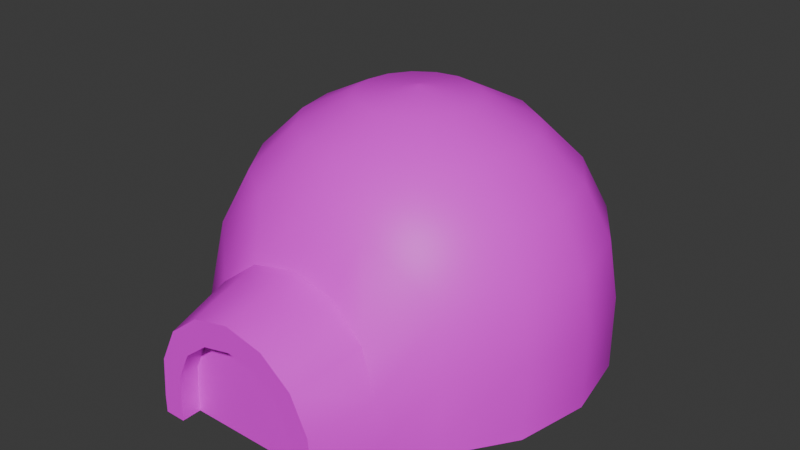 # Source: igloo.blend  (saved by Blender 4.5.90; exported with 4.5.12 LTS)
import bpy
from mathutils import Matrix  # noqa: F401  (used for matrix-valued properties, if any)

bpy.ops.wm.read_factory_settings(use_empty=True)
scene = bpy.context.scene
scene.name = 'Scene'

# ---- collections
col_collection = bpy.data.collections.new('Collection'); scene.collection.children.link(col_collection)

# ---- images (referenced by path relative to the original .blend; pixels are not part of the script)
import os
ASSET_DIR = os.environ.get("B2B_ASSET_DIR", "")  # directory of the original .blend (textures are referenced by path, not embedded)
HERE = os.path.dirname(os.path.abspath(__file__))  # packed textures are extracted next to this script under _unpacked/

def load_image(name, relpath, width, height, colorspace="sRGB"):
    """Load a texture the original file referenced (path relative to the .blend, or extracted next to this script)."""
    p = next((c for c in (os.path.join(HERE, relpath), os.path.join(ASSET_DIR, relpath)) if relpath and os.path.exists(c)), "")
    if p:
        img = bpy.data.images.load(p, check_existing=True)
        img.name = name
    else:  # same state as the original file: an image datablock whose file is absent (Cycles renders it pink)
        img = bpy.data.images.new(name, width, height)
        img.source = "FILE"
        img.filepath = "//" + (relpath or name)
    img.colorspace_settings.name = colorspace
    return img
img_igloo_basecolor = load_image('igloo_baseColor', 'igloo_baseColor.png', 1024, 1024, 'sRGB')

# ---- materials (node trees are filled in below, after node groups)
mat_material = bpy.data.materials.new('Material')
mat_material.alpha_threshold = 0.0
mat_material.roughness = 0.5
mat_material.line_color = (0.0, 0.0, 0.0, 1.0)

# ---- node groups
ng_smooth_by_angle = bpy.data.node_groups.new('Smooth by Angle', 'GeometryNodeTree')
_s = ng_smooth_by_angle.interface.new_socket(name='Mesh', in_out='OUTPUT', socket_type='NodeSocketGeometry')
_s = ng_smooth_by_angle.interface.new_socket(name='Mesh', in_out='INPUT', socket_type='NodeSocketGeometry')
_s = ng_smooth_by_angle.interface.new_socket(name='Angle', in_out='INPUT', socket_type='NodeSocketFloat')
_s.subtype = 'ANGLE'
_s.default_value = 0.5236
_s.min_value = 0.0
_s.max_value = 3.142
_s.description = 'Maximum face angle for smooth edges'
_s = ng_smooth_by_angle.interface.new_socket(name='Ignore Sharpness', in_out='INPUT', socket_type='NodeSocketBool')
_s.force_non_field = True
ng_smooth_by_angle.description = 'Set the sharpness of mesh edges based on the angle between the neighboring faces'
ng_smooth_by_angle.is_modifier = True
_N = ng_smooth_by_angle.nodes; _L = ng_smooth_by_angle.links
n0 = _N.new('GeometryNodeSetShadeSmooth'); n0.name = 'Set Shade Smooth'; n0.location = (120, -80)
n0.domain = 'EDGE'
n1 = _N.new('GeometryNodeSetShadeSmooth'); n1.name = 'Set Shade Smooth.001'; n1.location = (300, -80)
n2 = _N.new('NodeGroupOutput'); n2.name = 'Group Output'; n2.location = (480, -80)
n3 = _N.new('GeometryNodeInputMeshEdgeAngle'); n3.name = 'Edge Angle'; n3.location = (-440, -240)
n4 = _N.new('NodeGroupInput'); n4.name = 'Group Input'; n4.location = (-80, -80)
n5 = _N.new('GeometryNodeInputEdgeSmooth'); n5.name = 'Is Edge Smooth'; n5.location = (-260, -120)
n6 = _N.new('GeometryNodeInputShadeSmooth'); n6.name = 'Is Shade Smooth'; n6.location = (-440, -397)
n7 = _N.new('FunctionNodeCompare'); n7.name = 'Compare'; n7.location = (-260, -260)
n7.operation = 'LESS_EQUAL'
n7.inputs[6].default_value = (0.0, 0.0, 0.0, 0.0)
n7.inputs[7].default_value = (0.0, 0.0, 0.0, 0.0)
n8 = _N.new('FunctionNodeBooleanMath'); n8.name = 'Boolean Math.001'; n8.location = (-80, -260)
n9 = _N.new('NodeGroupInput'); n9.name = 'Group Input.001'; n9.location = (-440, -329)
n10 = _N.new('NodeGroupInput'); n10.name = 'Group Input.002'; n10.location = (-259, -189)
n11 = _N.new('FunctionNodeBooleanMath'); n11.name = 'Boolean Math'; n11.location = (-80, -149)
n11.operation = 'OR'
n12 = _N.new('FunctionNodeBooleanMath'); n12.name = 'Boolean Math.002'; n12.location = (-260, -380)
n12.operation = 'OR'
n13 = _N.new('NodeGroupInput'); n13.name = 'Group Input.003'; n13.location = (-440, -460)
_L.new(n3.outputs[0], n7.inputs[0])
_L.new(n1.outputs[0], n2.inputs[0])
_L.new(n9.outputs[1], n7.inputs[1])
_L.new(n7.outputs[0], n8.inputs[0])
_L.new(n4.outputs[0], n0.inputs[0])
_L.new(n0.outputs[0], n1.inputs[0])
_L.new(n8.outputs[0], n0.inputs[2])
_L.new(n10.outputs[2], n11.inputs[1])
_L.new(n5.outputs[0], n11.inputs[0])
_L.new(n11.outputs[0], n0.inputs[1])
_L.new(n13.outputs[2], n12.inputs[1])
_L.new(n6.outputs[0], n12.inputs[0])
_L.new(n12.outputs[0], n8.inputs[1])
n2.is_active_output = True

# ---- material node trees
mat_material.use_nodes = True; mat_material.node_tree.nodes.clear()
_N = mat_material.node_tree.nodes; _L = mat_material.node_tree.links
n0 = _N.new('ShaderNodeOutputMaterial'); n0.name = 'Material Output'; n0.location = (200, 100)
n1 = _N.new('ShaderNodeBsdfPrincipled'); n1.name = 'Principled BSDF'; n1.location = (-200, 100)
n1.inputs[3].default_value = 1.45
n2 = _N.new('ShaderNodeTexImage'); n2.name = 'Image Texture'; n2.location = (-565, 95)
n2.image = img_igloo_basecolor
_L.new(n1.outputs[0], n0.inputs[0])
_L.new(n2.outputs[0], n1.inputs[0])
n0.is_active_output = True

# ---- world
world_world = bpy.data.worlds.new('World'); scene.world = world_world
world_world.use_nodes = True; world_world.node_tree.nodes.clear()
_N = world_world.node_tree.nodes; _L = world_world.node_tree.links
n0 = _N.new('ShaderNodeOutputWorld'); n0.name = 'World Output'; n0.location = (200, 100)
n1 = _N.new('ShaderNodeBackground'); n1.name = 'Background'; n1.location = (-200, 100)
n1.inputs[0].default_value = (0.05088, 0.05088, 0.05088, 1.0)
_L.new(n1.outputs[0], n0.inputs[0])
n0.is_active_output = True
world_world.color = (0.05088, 0.05088, 0.05088)
world_world.sun_shadow_jitter_overblur = 0.0

# ---- meshes
me_circle = bpy.data.meshes.new('Circle')
me_circle.from_pydata([(0.0, 1.0, 0.0), (-0.3827, 0.9239, 0.0), (-0.7071, 0.7071, 0.0), (-0.9239, 0.3827, 0.0), (-1.0, 0.0, 0.0), (-0.9239, -0.3827, 0.0), (0.7071, -0.7071, 0.0), (0.9239, -0.3827, 0.0), (1.0, 0.0, 0.0), (0.9239, 0.3827, 0.0), (0.7071, 0.7071, 0.0), (0.3827, 0.9239, 0.0), (-2.384e-07, -3.912e-07, 1.282), (0.3827, 0.9239, 0.301), (0.1183, 0.2855, 1.234), (0.2249, 0.543, 1.094), (0.3096, 0.7474, 0.8775), (0.364, 0.8787, 0.6041), (-3.278e-07, -3.204e-07, 1.282), (0.7071, 0.7071, 0.301), (0.2185, 0.2185, 1.234), (0.4156, 0.4156, 1.094), (0.5721, 0.5721, 0.8775), (0.6725, 0.6725, 0.6041), (-4.023e-07, -2.235e-07, 1.282), (0.9239, 0.3827, 0.301), (0.2855, 0.1183, 1.234), (0.543, 0.2249, 1.094), (0.7474, 0.3096, 0.8775), (0.8787, 0.364, 0.6041), (-4.433e-07, 0.0, 1.282), (1.0, 0.0, 0.301), (0.309, 0.0, 1.234), (0.5878, 0.0, 1.094), (0.809, 0.0, 0.8775), (0.9511, 0.0, 0.6041), (-3.912e-07, 2.384e-07, 1.282), (0.9239, -0.3827, 0.301), (0.2855, -0.1183, 1.234), (0.543, -0.2249, 1.094), (0.7474, -0.3096, 0.8775), (0.8787, -0.364, 0.6041), (-3.204e-07, 3.278e-07, 1.282), (0.5514, -0.9637, 0.0), (0.2185, -0.2185, 1.234), (0.4156, -0.4156, 1.094), (0.4253, -0.8988, 0.46), (0.5304, -0.9295, 0.244), (-2.235e-07, 4.023e-07, 1.282), (0.1183, -0.2855, 1.234), (0.2249, -0.543, 1.094), (0.236, -0.8775, 0.6094), (0.0, 4.433e-07, 1.282), (0.0, -0.309, 1.234), (0.0, -0.5878, 1.094), (-2.378e-08, -0.8699, 0.6627), (2.384e-07, 3.912e-07, 1.282), (-0.1183, -0.2855, 1.234), (-0.2249, -0.543, 1.094), (-0.236, -0.8775, 0.6094), (3.278e-07, 3.204e-07, 1.282), (-0.5514, -0.9637, 0.0), (-0.2185, -0.2185, 1.234), (-0.4156, -0.4156, 1.094), (-0.4253, -0.8988, 0.46), (-0.5304, -0.9295, 0.244), (4.023e-07, 2.235e-07, 1.282), (-0.9239, -0.3827, 0.301), (-0.2855, -0.1183, 1.234), (-0.543, -0.2249, 1.094), (-0.7474, -0.3096, 0.8775), (-0.8787, -0.364, 0.6041), (4.433e-07, 0.0, 1.282), (-1.0, 0.0, 0.301), (-0.309, 0.0, 1.234), (-0.5878, 0.0, 1.094), (-0.809, 0.0, 0.8775), (-0.9511, 0.0, 0.6041), (3.912e-07, -2.384e-07, 1.282), (-0.9239, 0.3827, 0.301), (-0.2855, 0.1183, 1.234), (-0.543, 0.2249, 1.094), (-0.7474, 0.3096, 0.8775), (-0.8787, 0.364, 0.6041), (3.204e-07, -3.278e-07, 1.282), (-0.7071, 0.7071, 0.301), (-0.2185, 0.2185, 1.234), (-0.4156, 0.4156, 1.094), (-0.5721, 0.5721, 0.8775), (-0.6725, 0.6725, 0.6041), (2.235e-07, -4.023e-07, 1.282), (-0.3827, 0.9239, 0.301), (-0.1183, 0.2855, 1.234), (-0.2249, 0.543, 1.094), (-0.3096, 0.7474, 0.8775), (-0.364, 0.8787, 0.6041), (0.0, -4.433e-07, 1.282), (0.0, 1.0, 0.301), (0.0, 0.309, 1.234), (0.0, 0.5878, 1.094), (0.0, 0.809, 0.8775), (0.0, 0.9511, 0.6041), (0.5721, -0.5721, 0.8775), (0.6725, -0.6725, 0.6041), (0.7071, -0.7071, 0.301), (0.0, -0.809, 0.8775), (0.3096, -0.7474, 0.8775), (-0.5721, -0.5721, 0.8775), (-0.3096, -0.7474, 0.8775), (-0.6725, -0.6725, 0.6041), (-0.7071, -0.7071, 0.301), (-0.7071, -0.7071, 0.0), (0.2012, -1.267, 0.5196), (-2.027e-08, -1.267, 0.565), (-0.2012, -1.267, 0.5196), (-0.4522, -1.267, 0.208), (-0.4701, -1.267, 0.0), (0.4522, -1.267, 0.208), (0.4701, -1.267, 0.0), (0.3626, -1.267, 0.3921), (-0.3626, -1.267, 0.3921), (-0.3592, -1.267, 0.0), (0.3592, -1.267, 0.0), (0.3455, -1.267, 0.1589), (0.2771, -1.267, 0.2996), (0.1538, -1.267, 0.397), (-1.549e-08, -1.267, 0.4317), (-0.1538, -1.267, 0.397), (-0.2771, -1.267, 0.2996), (-0.3455, -1.267, 0.1589), (0.3592, -1.164, 0.0), (0.0, -1.164, -0.09375), (0.3455, -1.164, 0.1589), (0.2771, -1.164, 0.2996), (0.1538, -1.164, 0.397), (-1.549e-08, -1.164, 0.4317), (-0.1538, -1.164, 0.397), (-0.2771, -1.164, 0.2996), (-0.3455, -1.164, 0.1589), (-0.3592, -1.164, 0.0), (0.0, 1.0, -0.09375), (-0.3827, 0.9239, -0.09375), (-0.7071, 0.7071, -0.09375), (-0.9239, 0.3827, -0.09375), (-1.0, 0.0, -0.09375), (-0.9239, -0.3827, -0.09375), (0.7071, -0.7071, -0.09375), (0.9239, -0.3827, -0.09375), (1.0, 0.0, -0.09375), (0.9239, 0.3827, -0.09375), (0.7071, 0.7071, -0.09375), (0.3827, 0.9239, -0.09375), (0.5514, -0.9637, -0.09375), (-0.5514, -0.9637, -0.09375), (-0.7071, -0.7071, -0.09375), (-0.4701, -1.267, -0.09375), (0.4701, -1.267, -0.09375), (-0.3592, -1.267, -0.09375), (0.3592, -1.267, -0.09375), (0.3592, -1.164, -0.09375), (-0.3592, -1.164, -0.09375)], [], [(12, 18, 20, 14), (14, 20, 21, 15), (15, 21, 22, 16), (16, 22, 23, 17), (17, 23, 19, 13), (24, 30, 32, 26), (26, 32, 33, 27), (27, 33, 34, 28), (28, 34, 35, 29), (29, 35, 31, 25), (36, 42, 44, 38), (38, 44, 45, 39), (39, 45, 102, 40), (40, 102, 103, 41), (41, 103, 104, 37), (48, 52, 53, 49), (49, 53, 54, 50), (50, 54, 105, 106), (46, 51, 112, 119), (56, 60, 62, 57), (57, 62, 63, 58), (58, 63, 107, 108), (51, 55, 113, 112), (66, 72, 74, 68), (68, 74, 75, 69), (69, 75, 76, 70), (70, 76, 77, 71), (71, 77, 73, 67), (78, 84, 86, 80), (80, 86, 87, 81), (81, 87, 88, 82), (82, 88, 89, 83), (83, 89, 85, 79), (96, 12, 14, 98), (98, 14, 15, 99), (99, 15, 16, 100), (100, 16, 17, 101), (101, 17, 13, 97), (18, 24, 26, 20), (20, 26, 27, 21), (21, 27, 28, 22), (22, 28, 29, 23), (23, 29, 25, 19), (30, 36, 38, 32), (32, 38, 39, 33), (33, 39, 40, 34), (34, 40, 41, 35), (35, 41, 37, 31), (42, 48, 49, 44), (44, 49, 50, 45), (45, 50, 106, 102), (65, 61, 116, 115), (52, 56, 57, 53), (53, 57, 58, 54), (54, 58, 108, 105), (43, 47, 117, 118), (64, 65, 115, 120), (60, 66, 68, 62), (62, 68, 69, 63), (63, 69, 70, 107), (107, 70, 71, 109), (109, 71, 67, 110), (72, 78, 80, 74), (74, 80, 81, 75), (75, 81, 82, 76), (76, 82, 83, 77), (77, 83, 79, 73), (84, 90, 92, 86), (86, 92, 93, 87), (87, 93, 94, 88), (88, 94, 95, 89), (89, 95, 91, 85), (90, 96, 98, 92), (92, 98, 99, 93), (93, 99, 100, 94), (94, 100, 101, 95), (95, 101, 97, 91), (10, 11, 13, 19), (11, 0, 97, 13), (12, 96, 90, 84, 78, 72, 66, 60, 56, 52, 48, 42, 36, 30, 24, 18), (9, 10, 19, 25), (8, 9, 25, 31), (7, 8, 31, 37), (6, 7, 37, 104), (5, 111, 110, 67), (4, 5, 67, 73), (3, 4, 73, 79), (2, 3, 79, 85), (1, 2, 85, 91), (0, 1, 91, 97), (108, 107, 109), (55, 51, 106, 105), (64, 59, 108), (64, 108, 109), (111, 61, 65, 110), (59, 55, 105, 108), (47, 104, 103, 46), (109, 110, 65, 64), (43, 6, 104, 47), (59, 64, 120, 114), (47, 46, 119, 117), (55, 59, 114, 113), (127, 128, 137, 136), (124, 125, 134, 133), (129, 121, 139, 138), (128, 129, 138, 137), (125, 126, 135, 134), (122, 123, 132, 130), (102, 106, 103), (51, 46, 106), (106, 46, 103), (120, 115, 129, 128), (114, 120, 128, 127), (113, 114, 127, 126), (112, 113, 126, 125), (119, 112, 125, 124), (117, 119, 124, 123), (118, 117, 123, 122), (115, 116, 121, 129), (138, 139, 131), (130, 132, 131), (132, 133, 131), (133, 134, 131), (134, 135, 131), (135, 136, 131), (136, 137, 131), (137, 138, 131), (123, 124, 133, 132), (126, 127, 136, 135), (9, 8, 148, 149), (61, 111, 154, 153), (121, 116, 155, 157), (2, 1, 141, 142), (10, 9, 149, 150), (6, 43, 152, 146), (139, 121, 157, 160), (3, 2, 142, 143), (43, 118, 156, 152), (11, 10, 150, 151), (4, 3, 143, 144), (118, 122, 158, 156), (0, 11, 151, 140), (5, 4, 144, 145), (130, 131, 159), (111, 5, 145, 154), (131, 139, 160), (116, 61, 153, 155), (7, 6, 146, 147), (122, 130, 159, 158), (8, 7, 147, 148), (1, 0, 140, 141)])
me_circle.polygons.foreach_set('use_smooth', [True] * 151)
_uv = me_circle.uv_layers.new(name='UVMap')
_uv.uv.foreach_set('vector', [0.9231, 0.7202, 0.9231, 0.7201, 0.9995, 0.7059, 0.9994, 0.7348, 0.2891, 0.8375, 0.2945, 0.8075, 0.3732, 0.8075, 0.3631, 0.8646, 0.2974, 0.6049, 0.3055, 0.5476, 0.3837, 0.5476, 0.3726, 0.6265, 0.4061, 0.2636, 0.4133, 0.1842, 0.4911, 0.1842, 0.4827, 0.2775, 0.1635, 0.2908, 0.1664, 0.1972, 0.2439, 0.1972, 0.2409, 0.2956, 0.9231, 0.72, 0.923, 0.72, 0.9675, 0.6544, 0.989, 0.6761, 0.2891, 0.7776, 0.2738, 0.7512, 0.334, 0.7004, 0.3631, 0.7505, 0.2974, 0.4902, 0.2738, 0.4373, 0.3402, 0.3958, 0.3726, 0.4686, 0.4061, 0.1048, 0.3848, 0.02797, 0.4577, 0.000544, 0.4827, 0.09086, 0.1635, 0.1035, 0.1548, 0.01017, 0.2317, 0.000544, 0.2409, 0.09866, 0.923, 0.7199, 0.9229, 0.7199, 0.9087, 0.6431, 0.9375, 0.6431, 0.1701, 0.8366, 0.1754, 0.8066, 0.2541, 0.8066, 0.244, 0.8636, 0.1783, 0.604, 0.1864, 0.5466, 0.2647, 0.5466, 0.2536, 0.6256, 0.5424, 0.6225, 0.5492, 0.5431, 0.627, 0.5427, 0.6191, 0.636, 0.7896, 0.09537, 0.797, 0.1888, 0.7199, 0.1973, 0.7122, 0.09907, 0.9229, 0.7199, 0.9228, 0.7199, 0.857, 0.6751, 0.8788, 0.6536, 0.1701, 0.7766, 0.1548, 0.7503, 0.2149, 0.6995, 0.244, 0.7496, 0.1783, 0.4893, 0.1548, 0.4364, 0.2211, 0.3949, 0.2536, 0.4677, 0.39, 0.8495, 0.3848, 0.7885, 0.4858, 0.7957, 0.4858, 0.8477, 0.9227, 0.72, 0.9227, 0.72, 0.8463, 0.7343, 0.8463, 0.7054, 0.08456, 0.7776, 0.07925, 0.8075, 0.000544, 0.8075, 0.01065, 0.7505, 0.6859, 0.09495, 0.6778, 0.1523, 0.5995, 0.1523, 0.6106, 0.07336, 0.3848, 0.7885, 0.3895, 0.7276, 0.4914, 0.7439, 0.4858, 0.7957, 0.9227, 0.7201, 0.9227, 0.7202, 0.8783, 0.7858, 0.8568, 0.7641, 0.08456, 0.8375, 0.09986, 0.8639, 0.03975, 0.9147, 0.01065, 0.8646, 0.6859, 0.2097, 0.7094, 0.2626, 0.6431, 0.3041, 0.6106, 0.2313, 0.4996, 0.6225, 0.5205, 0.6994, 0.4475, 0.7265, 0.423, 0.636, 0.7374, 0.5508, 0.7358, 0.6445, 0.6583, 0.6456, 0.66, 0.5471, 0.9228, 0.7202, 0.9228, 0.7203, 0.9371, 0.797, 0.9082, 0.797, 0.7612, 0.7802, 0.7665, 0.7502, 0.8452, 0.7502, 0.8351, 0.8073, 0.02412, 0.6049, 0.03219, 0.5476, 0.1104, 0.5476, 0.09935, 0.6265, 0.5772, 0.1048, 0.57, 0.1842, 0.4922, 0.1842, 0.5006, 0.09086, 0.2538, 0.2908, 0.2567, 0.1972, 0.3342, 0.1972, 0.3312, 0.2956, 0.923, 0.7202, 0.9231, 0.7202, 0.9994, 0.7348, 0.9896, 0.764, 0.2738, 0.8639, 0.2891, 0.8375, 0.3631, 0.8646, 0.334, 0.9147, 0.2738, 0.6578, 0.2974, 0.6049, 0.3726, 0.6265, 0.3402, 0.6993, 0.3848, 0.3404, 0.4061, 0.2636, 0.4827, 0.2775, 0.4577, 0.3679, 0.1548, 0.3841, 0.1635, 0.2908, 0.2409, 0.2956, 0.2317, 0.3938, 0.9231, 0.7201, 0.9231, 0.72, 0.989, 0.6761, 0.9995, 0.7059, 0.2945, 0.8075, 0.2891, 0.7776, 0.3631, 0.7505, 0.3732, 0.8075, 0.3055, 0.5476, 0.2974, 0.4902, 0.3726, 0.4686, 0.3837, 0.5476, 0.4133, 0.1842, 0.4061, 0.1048, 0.4827, 0.09086, 0.4911, 0.1842, 0.1664, 0.1972, 0.1635, 0.1035, 0.2409, 0.09866, 0.2439, 0.1972, 0.923, 0.72, 0.923, 0.7199, 0.9375, 0.6431, 0.9669, 0.6529, 0.1548, 0.8629, 0.1701, 0.8366, 0.244, 0.8636, 0.2149, 0.9137, 0.1548, 0.6569, 0.1783, 0.604, 0.2536, 0.6256, 0.2211, 0.6984, 0.5216, 0.6994, 0.5424, 0.6225, 0.6191, 0.636, 0.5945, 0.7265, 0.7881, 0.00166, 0.7896, 0.09537, 0.7122, 0.09907, 0.7105, 0.000544, 0.9229, 0.7199, 0.9229, 0.7199, 0.8788, 0.6536, 0.9087, 0.6431, 0.1754, 0.8066, 0.1701, 0.7766, 0.244, 0.7496, 0.2541, 0.8066, 0.1864, 0.5466, 0.1783, 0.4893, 0.2536, 0.4677, 0.2647, 0.5466, 0.8476, 0.2747, 0.9095, 0.2831, 0.9078, 0.3623, 0.855, 0.3623, 0.9228, 0.7199, 0.9227, 0.72, 0.8463, 0.7054, 0.8561, 0.6762, 0.09986, 0.7512, 0.08456, 0.7776, 0.01065, 0.7505, 0.03975, 0.7004, 0.7094, 0.04205, 0.6859, 0.09495, 0.6106, 0.07336, 0.6431, 0.000544, 0.7724, 0.3575, 0.7105, 0.3659, 0.7179, 0.2783, 0.7707, 0.2783, 0.5938, 0.8495, 0.5798, 0.909, 0.4925, 0.8991, 0.498, 0.8477, 0.9227, 0.72, 0.9227, 0.7201, 0.8568, 0.7641, 0.8463, 0.7343, 0.07925, 0.8075, 0.08456, 0.8375, 0.01065, 0.8646, 0.000544, 0.8075, 0.6778, 0.1523, 0.6859, 0.2097, 0.6106, 0.2313, 0.5995, 0.1523, 0.4929, 0.5431, 0.4996, 0.6225, 0.423, 0.636, 0.4151, 0.5427, 0.7448, 0.4574, 0.7374, 0.5508, 0.66, 0.5471, 0.6677, 0.4489, 0.9227, 0.7202, 0.9228, 0.7202, 0.9082, 0.797, 0.8789, 0.7872, 0.7459, 0.8065, 0.7612, 0.7802, 0.8351, 0.8073, 0.806, 0.8573, 0.000544, 0.6578, 0.02412, 0.6049, 0.09935, 0.6265, 0.0669, 0.6993, 0.5985, 0.02797, 0.5772, 0.1048, 0.5006, 0.09086, 0.5256, 0.000544, 0.245, 0.3841, 0.2538, 0.2908, 0.3312, 0.2956, 0.322, 0.3938, 0.9228, 0.7203, 0.9229, 0.7203, 0.967, 0.7866, 0.9371, 0.797, 0.7665, 0.7502, 0.7612, 0.7202, 0.8351, 0.6932, 0.8452, 0.7502, 0.03219, 0.5476, 0.02412, 0.4902, 0.09935, 0.4686, 0.1104, 0.5476, 0.57, 0.1842, 0.5772, 0.2636, 0.5006, 0.2775, 0.4922, 0.1842, 0.2567, 0.1972, 0.2538, 0.1035, 0.3312, 0.09866, 0.3342, 0.1972, 0.9229, 0.7203, 0.923, 0.7202, 0.9888, 0.765, 0.967, 0.7866, 0.7612, 0.7202, 0.7459, 0.6939, 0.806, 0.6431, 0.8351, 0.6932, 0.02412, 0.4902, 0.000544, 0.4373, 0.0669, 0.3958, 0.09935, 0.4686, 0.5772, 0.2636, 0.5985, 0.3404, 0.5256, 0.3679, 0.5006, 0.2775, 0.2538, 0.1035, 0.245, 0.01017, 0.322, 0.000544, 0.3312, 0.09866, 0.07656, 0.1976, 0.07656, 0.2962, 0.000544, 0.2962, 0.000544, 0.1976, 0.07656, 0.2962, 0.07656, 0.3947, 0.000544, 0.3947, 0.000544, 0.2962, 0.9231, 0.7202, 0.923, 0.7202, 0.9229, 0.7203, 0.9228, 0.7203, 0.9228, 0.7202, 0.9227, 0.7202, 0.9227, 0.7201, 0.9227, 0.72, 0.9227, 0.72, 0.9228, 0.7199, 0.9229, 0.7199, 0.9229, 0.7199, 0.923, 0.7199, 0.923, 0.72, 0.9231, 0.72, 0.9231, 0.7201, 0.07656, 0.09909, 0.07656, 0.1976, 0.000544, 0.1976, 0.000544, 0.09909, 0.07656, 0.000544, 0.07656, 0.09909, 0.000544, 0.09909, 0.000544, 0.000544, 0.8222, 0.5433, 0.8224, 0.6418, 0.7464, 0.642, 0.7461, 0.5435, 0.8219, 0.4447, 0.8222, 0.5433, 0.7461, 0.5435, 0.7459, 0.4449, 0.8744, 0.09928, 0.8741, 0.1978, 0.7981, 0.1976, 0.7984, 0.09909, 0.8746, 0.0007378, 0.8744, 0.09928, 0.7984, 0.09909, 0.7986, 0.000544, 0.07765, 0.09909, 0.07765, 0.000544, 0.1537, 0.000544, 0.1537, 0.09909, 0.07765, 0.1976, 0.07765, 0.09909, 0.1537, 0.09909, 0.1537, 0.1976, 0.07765, 0.2962, 0.07765, 0.1976, 0.1537, 0.1976, 0.1537, 0.2962, 0.07765, 0.3947, 0.07765, 0.2962, 0.1537, 0.2962, 0.1537, 0.3947, 0.5005, 0.4637, 0.4929, 0.5431, 0.4151, 0.5427, 0.5751, 0.369, 0.6066, 0.4214, 0.5416, 0.4637, 0.5216, 0.3865, 0.3848, 0.4556, 0.4355, 0.4214, 0.5005, 0.4637, 0.3848, 0.4556, 0.5005, 0.4637, 0.4151, 0.5427, 0.8741, 0.1978, 0.8746, 0.2736, 0.8123, 0.2694, 0.7981, 0.1976, 0.4355, 0.4214, 0.4669, 0.369, 0.5205, 0.3865, 0.5005, 0.4637, 0.7105, 0.2699, 0.7199, 0.1973, 0.797, 0.1888, 0.7712, 0.2772, 0.7448, 0.4574, 0.6677, 0.4489, 0.6583, 0.3763, 0.719, 0.369, 0.8224, 0.369, 0.8219, 0.4447, 0.7459, 0.4449, 0.7601, 0.3732, 0.599, 0.7885, 0.5938, 0.8495, 0.498, 0.8477, 0.498, 0.7957, 0.4041, 0.909, 0.39, 0.8495, 0.4858, 0.8477, 0.4914, 0.8991, 0.5944, 0.7276, 0.599, 0.7885, 0.498, 0.7957, 0.4925, 0.7439, 0.7083, 0.7259, 0.7083, 0.6862, 0.7342, 0.6862, 0.7342, 0.7259, 0.8741, 0.4085, 0.8741, 0.4481, 0.8483, 0.4481, 0.8483, 0.4085, 0.6575, 0.3455, 0.6575, 0.3052, 0.6834, 0.3052, 0.6834, 0.3455, 0.7083, 0.6862, 0.7083, 0.6467, 0.7342, 0.6467, 0.7342, 0.6862, 0.8741, 0.4481, 0.8741, 0.4879, 0.8483, 0.4879, 0.8483, 0.4481, 0.6001, 0.7679, 0.6001, 0.7276, 0.626, 0.7276, 0.626, 0.7679, 0.5492, 0.5431, 0.5416, 0.4637, 0.627, 0.5427, 0.6066, 0.4214, 0.6572, 0.4556, 0.5416, 0.4637, 0.5416, 0.4637, 0.6572, 0.4556, 0.627, 0.5427, 0.1499, 0.7994, 0.1274, 0.8459, 0.1009, 0.8325, 0.1181, 0.7969, 0.1499, 0.7474, 0.1499, 0.7994, 0.1181, 0.7969, 0.1181, 0.7572, 0.1274, 0.7004, 0.1499, 0.7474, 0.1181, 0.7572, 0.1009, 0.7213, 0.7072, 0.7452, 0.6847, 0.7922, 0.6583, 0.7714, 0.6755, 0.7355, 0.7072, 0.6933, 0.7072, 0.7452, 0.6755, 0.7355, 0.6755, 0.6958, 0.6847, 0.6467, 0.7072, 0.6933, 0.6755, 0.6958, 0.6583, 0.6602, 0.6274, 0.3052, 0.6274, 0.3579, 0.5995, 0.3479, 0.5995, 0.3076, 0.6285, 0.3579, 0.6285, 0.3052, 0.6564, 0.3076, 0.6564, 0.3479, 0.8483, 0.489, 0.8827, 0.5099, 0.8483, 0.5971, 0.7428, 0.854, 0.7083, 0.8749, 0.7083, 0.7668, 0.7072, 0.8571, 0.6899, 0.8927, 0.62, 0.7933, 0.6899, 0.8927, 0.6588, 0.9173, 0.62, 0.7933, 0.6588, 0.9173, 0.62, 0.926, 0.62, 0.7933, 0.9336, 0.9308, 0.8947, 0.9221, 0.9336, 0.7981, 0.8947, 0.9221, 0.8636, 0.8975, 0.9336, 0.7981, 0.8636, 0.8975, 0.8463, 0.8619, 0.9336, 0.7981, 0.8741, 0.369, 0.8741, 0.4085, 0.8483, 0.4085, 0.8483, 0.369, 0.7083, 0.7657, 0.7083, 0.7259, 0.7342, 0.7259, 0.7342, 0.7657, 0.359, 0.2962, 0.359, 0.3947, 0.3353, 0.3947, 0.3353, 0.2962, 0.1115, 0.6687, 0.1115, 0.5929, 0.1352, 0.5929, 0.1352, 0.6687, 0.1352, 0.6698, 0.1352, 0.6978, 0.1115, 0.6978, 0.1115, 0.6698, 0.3837, 0.1976, 0.3837, 0.2962, 0.3601, 0.2962, 0.3601, 0.1976, 0.359, 0.1976, 0.359, 0.2962, 0.3353, 0.2962, 0.3353, 0.1976, 0.8235, 0.4447, 0.8235, 0.369, 0.8472, 0.369, 0.8472, 0.4447, 0.6507, 0.7276, 0.6507, 0.7535, 0.6271, 0.7535, 0.6271, 0.7276, 0.3837, 0.09909, 0.3837, 0.1976, 0.3601, 0.1976, 0.3601, 0.09909, 0.8994, 0.000544, 0.8994, 0.07978, 0.8757, 0.07978, 0.8757, 0.000544, 0.359, 0.09909, 0.359, 0.1976, 0.3353, 0.1976, 0.3353, 0.09909, 0.3837, 0.000544, 0.3837, 0.09909, 0.3601, 0.09909, 0.3601, 0.000544, 0.7082, 0.3052, 0.7082, 0.3332, 0.6845, 0.3332, 0.6845, 0.3052, 0.359, 0.000544, 0.359, 0.09909, 0.3353, 0.09909, 0.3353, 0.000544, 0.1115, 0.4943, 0.1115, 0.3958, 0.1352, 0.3958, 0.1352, 0.4943, 0.8229, 0.3654, 0.8465, 0.2747, 0.8465, 0.3654, 0.1115, 0.5929, 0.1115, 0.4943, 0.1352, 0.4943, 0.1352, 0.5929, 0.7981, 0.2747, 0.8218, 0.3654, 0.7981, 0.3654, 0.8752, 0.4482, 0.8752, 0.369, 0.8989, 0.369, 0.8989, 0.4482, 0.8235, 0.5433, 0.8235, 0.4447, 0.8472, 0.4447, 0.8472, 0.5433, 0.6845, 0.3601, 0.6845, 0.3343, 0.7082, 0.3343, 0.7082, 0.3601, 0.8235, 0.6418, 0.8235, 0.5433, 0.8472, 0.5433, 0.8472, 0.6418, 0.3837, 0.2962, 0.3837, 0.3947, 0.3601, 0.3947, 0.3601, 0.2962])
me_circle.materials.append(mat_material)
me_circle.use_paint_bone_selection = False
me_circle.use_paint_mask = True
me_circle.update()

# ---- objects
ob_igloo = bpy.data.objects.new('igloo', me_circle)

# ---- transforms, parenting, visibility, modifiers, constraints
ob_igloo.location = (0.0, 0.0, 0.0)
ob_igloo.scale = (1.6, 1.6, 1.6)
_m = ob_igloo.modifiers.new('Smooth by Angle', 'NODES')
_m.node_group = ng_smooth_by_angle
_m.use_pin_to_last = True
_m.show_group_selector = False

# ---- collection membership
col_collection.objects.link(ob_igloo)

# ---- scene / render settings (as saved in the file)
scene.frame_start = 1; scene.frame_end = 250; scene.frame_set(1)
scene.render.engine = 'BLENDER_EEVEE_NEXT'
bpy.context.view_layer.update()

# ---- added for rendering (the .blend has no active camera and no usable light): camera, sun
cam_auto = bpy.data.cameras.new('AutoCamera')
cam_auto.lens = 50.0
cam_auto.sensor_width = 36.0
cam_auto.clip_end = 1000.0
ob_auto_camera = bpy.data.objects.new('AutoCamera', cam_auto)
scene.collection.objects.link(ob_auto_camera)
ob_auto_camera.location = (4.91649, -6.11314, 4.88362)
ob_auto_camera.rotation_euler = (1.09748, -7.21219e-08, 0.694738)
scene.camera = ob_auto_camera
light_auto_sun = bpy.data.lights.new('AutoSun', 'SUN')
light_auto_sun.energy = 3.0
light_auto_sun.angle = 0.0523599
ob_auto_sun = bpy.data.objects.new('AutoSun', light_auto_sun)
scene.collection.objects.link(ob_auto_sun)
ob_auto_sun.rotation_euler = (0.872665, 0.174533, 0.523599)
bpy.context.view_layer.update()
